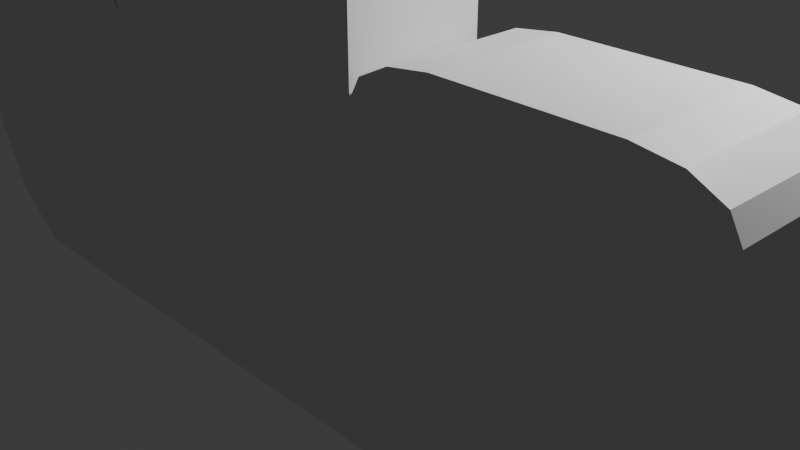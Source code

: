# Source: sofa.blend  (saved by Blender 5.1.30; exported with 4.5.12 LTS)
import bpy
from mathutils import Matrix  # noqa: F401  (used for matrix-valued properties, if any)

bpy.ops.wm.read_factory_settings(use_empty=True)
scene = bpy.context.scene
scene.name = 'Scene'

# ---- collections
col_collection = bpy.data.collections.new('Collection'); scene.collection.children.link(col_collection)

# ---- materials (node trees are filled in below, after node groups)
mat_material = bpy.data.materials.new('Material')
mat_material.alpha_threshold = 0.0
mat_material.use_backface_culling_lightprobe_volume = False
mat_material.roughness = 0.5
mat_material.line_color = (0.0, 0.0, 0.0, 1.0)

# ---- material node trees
mat_material.use_nodes = True; mat_material.node_tree.nodes.clear()
_N = mat_material.node_tree.nodes; _L = mat_material.node_tree.links
n0 = _N.new('ShaderNodeOutputMaterial'); n0.name = 'Material Output'; n0.location = (200, 100)
n1 = _N.new('ShaderNodeBsdfPrincipled'); n1.name = 'Principled BSDF'; n1.location = (-200, 100)
_L.new(n1.outputs[0], n0.inputs[0])
n0.is_active_output = True

# ---- world
world_world = bpy.data.worlds.new('World'); scene.world = world_world
world_world.use_nodes = True; world_world.node_tree.nodes.clear()
_N = world_world.node_tree.nodes; _L = world_world.node_tree.links
n0 = _N.new('ShaderNodeOutputWorld'); n0.name = 'World Output'; n0.location = (200, 100)
n1 = _N.new('ShaderNodeBackground'); n1.name = 'Background'; n1.location = (-200, 100)
n1.inputs[0].default_value = (0.05088, 0.05088, 0.05088, 1.0)
_L.new(n1.outputs[0], n0.inputs[0])
n0.is_active_output = True
world_world.color = (0.05088, 0.05088, 0.05088)
world_world.sun_shadow_jitter_overblur = 0.0

# ---- cameras
cam_camera = bpy.data.cameras.new('Camera')
cam_camera.clip_end = 100.0
cam_camera.ortho_scale = 7.314

# ---- lights
light_light = bpy.data.lights.new('Light', 'POINT')
light_light.energy = 1000.0
light_light.shadow_soft_size = 0.1

# ---- meshes
me_cube = bpy.data.meshes.new('Cube')
me_cube.from_pydata([(-1.168, -0.9737, 0.08706), (1.2, -1.0, 0.8), (-1.168, 0.9737, 0.08706), (1.168, -0.9737, 0.08706), (-1.2, -1.0, 0.8), (1.168, 0.9737, 0.08706), (1.13, 0.9414, -0.2725), (1.053, 0.8777, -0.5918), (-1.053, -0.8777, -0.5918), (-1.13, -0.9414, -0.2725), (1.13, -0.9414, -0.2725), (1.053, -0.8777, -0.5918), (-1.13, 0.9414, -0.2725), (-1.053, 0.8777, -0.5918), (0.4, -1.0, 0.8), (-0.4, -1.0, 0.8), (1.2, 0.3333, 0.8), (1.2, -0.3333, 0.8), (-1.2, -0.3333, 0.8), (-1.2, 0.3333, 0.8), (1.168, 0.9737, 0.08706), (-1.168, 0.9737, 0.08706), (-1.081, 0.9184, 0.8), (0.4, -0.3333, 0.8), (-1.118, 0.3333, 0.8), (-0.4, -0.3333, 0.8), (0.6, -1.0, 1.3), (0.4, -1.0, 1.1), (0.5, -1.0, 1.273), (0.4268, -1.0, 1.2), (0.4, -0.3333, 1.1), (0.6, -0.3333, 1.3), (0.4268, -0.3333, 1.2), (0.5, -0.3333, 1.273), (1.0, -0.3333, 1.3), (1.2, -0.3333, 1.1), (1.1, -0.3333, 1.273), (1.173, -0.3333, 1.2), (1.2, -1.0, 1.1), (1.0, -1.0, 1.3), (1.173, -1.0, 1.2), (1.1, -1.0, 1.273), (-0.4, -1.0, 1.1), (-0.6, -1.0, 1.3), (-0.4268, -1.0, 1.2), (-0.5, -1.0, 1.273), (-0.6, -0.3333, 1.3), (-0.4, -0.3333, 1.1), (-0.5, -0.3333, 1.273), (-0.4268, -0.3333, 1.2), (-1.0, -1.0, 1.3), (-1.2, -1.0, 1.1), (-1.1, -1.0, 1.273), (-1.173, -1.0, 1.2), (-1.2, -0.3333, 1.1), (-1.0, -0.3333, 1.3), (-1.173, -0.3333, 1.2), (-1.1, -0.3333, 1.273), (-0.15, -1.0, 1.8), (-0.4, -1.0, 1.55), (-0.275, -1.0, 1.767), (-0.3665, -1.0, 1.675), (-0.4, -0.3333, 1.55), (-0.15, -0.3333, 1.8), (-0.3665, -0.3333, 1.675), (-0.275, -0.3333, 1.767), (0.4, -1.0, 1.55), (0.15, -1.0, 1.8), (0.3665, -1.0, 1.675), (0.275, -1.0, 1.767), (0.15, -0.3333, 1.8), (0.4, -0.3333, 1.55), (0.275, -0.3333, 1.767), (0.3665, -0.3333, 1.675), (1.081, 0.9184, 0.8), (1.081, 0.3333, 0.8), (1.081, -0.2517, 0.8), (-1.081, -0.2517, 0.8), (-1.2, -0.3333, 0.8), (-1.2, 0.3333, 0.8), (1.2, 0.3333, 0.8), (1.2, -0.3333, 0.8), (0.4, -0.3333, 0.8), (-0.4, -0.3333, 0.8), (-1.207, -1.006, 0.4466), (-1.21, -1.008, 0.6766), (-1.213, -1.011, 0.5616), (1.21, -1.008, 0.6766), (1.207, -1.006, 0.4466), (1.213, -1.011, 0.5616), (1.124, 0.9292, 0.08706), (-1.124, 0.9292, 0.08706), (1.099, -0.2292, 0.08706), (-1.149, -0.2292, 0.08706), (1.168, 0.9737, 0.08706), (-1.168, 0.9737, 0.08706), (1.168, -0.9737, 0.08706), (-1.168, -0.9737, 0.08706), (1.2, 0.9499, 0.8), (1.164, 0.9644, 0.8), (1.19, 0.9749, 0.8), (1.174, 0.9737, 0.673), (1.21, 0.9584, 0.6766), (1.2, 0.9836, 0.6755), (1.168, 0.9737, 0.08706), (1.207, 0.9559, 0.4466), (1.196, 0.9819, 0.3413), (1.213, 0.9609, 0.5616), (1.177, 0.9761, 0.5624), (1.203, 0.9861, 0.5618), (-1.164, 0.9644, 0.8), (-1.2, 0.9499, 0.8), (-1.19, 0.9749, 0.8), (-1.207, 0.9559, 0.4466), (-1.168, 0.9737, 0.08706), (-1.196, 0.9819, 0.3413), (-1.174, 0.9737, 0.673), (-1.21, 0.9584, 0.6766), (-1.2, 0.9836, 0.6755), (-1.177, 0.9762, 0.5624), (-1.213, 0.9609, 0.5616), (-1.203, 0.9861, 0.5618), (-1.081, 0.3333, 0.8)], [], [(6, 5, 3, 10), (3, 5, 94, 96), (13, 12, 6, 7), (10, 3, 0, 9), (7, 6, 10, 11), (13, 7, 11, 8), (8, 9, 12, 13), (9, 0, 2, 12), (11, 10, 9, 8), (23, 17, 81, 82), (2, 5, 6, 12), (17, 16, 80, 81), (30, 27, 29, 32), (32, 29, 28, 33), (33, 28, 26, 31), (23, 14, 27, 30), (34, 39, 41, 36), (36, 41, 40, 37), (37, 40, 38, 35), (34, 31, 26, 39), (1, 17, 35, 38), (17, 23, 30, 32, 33, 31, 34, 36, 37, 35), (14, 1, 38, 40, 41, 39, 26, 28, 29, 27), (46, 43, 45, 48), (48, 45, 44, 49), (49, 44, 42, 47), (15, 25, 47, 42), (50, 55, 57, 52), (52, 57, 56, 53), (53, 56, 54, 51), (46, 55, 50, 43), (18, 4, 51, 54), (4, 15, 42, 44, 45, 43, 50, 52, 53, 51), (25, 18, 54, 56, 57, 55, 46, 48, 49, 47), (62, 59, 61, 64), (64, 61, 60, 65), (65, 60, 58, 63), (25, 15, 59, 62), (70, 67, 69, 72), (72, 69, 68, 73), (73, 68, 66, 71), (15, 14, 66, 68, 69, 67, 58, 60, 61, 59), (14, 23, 71, 66), (70, 63, 58, 67), (23, 25, 62, 64, 65, 63, 70, 72, 73, 71), (25, 23, 82, 83), (19, 18, 78, 79), (18, 25, 83, 78), (5, 2, 21, 20), (77, 24, 79, 78), (75, 76, 81, 80), (16, 98, 74, 75), (82, 81, 76, 92, 93, 77, 78, 83), (87, 85, 86, 89), (89, 86, 84, 88), (3, 88, 84, 0), (87, 1, 14, 15, 4, 85), (90, 91, 93, 92), (2, 0, 97, 95), (5, 2, 95, 94), (0, 3, 96, 97), (91, 90, 94, 95), (90, 92, 96, 94), (93, 91, 95, 97), (92, 93, 97, 96), (77, 122, 22, 91, 93), (75, 74, 90, 92, 76), (102, 107, 109, 103), (103, 109, 108, 101), (107, 105, 106, 109), (109, 106, 104, 108), (98, 102, 103, 100), (100, 103, 101, 99), (102, 98, 16, 17, 1, 87), (108, 104, 5, 90, 74, 99, 101), (102, 87, 89, 107), (107, 89, 88, 105), (5, 104, 106, 105, 88, 3), (74, 98, 100, 99), (120, 117, 118, 121), (121, 118, 116, 119), (113, 120, 121, 115), (115, 121, 119, 114), (117, 111, 112, 118), (118, 112, 110, 116), (85, 4, 18, 19, 111, 117), (116, 110, 22, 91, 2, 114, 119), (86, 120, 113, 84), (0, 84, 113, 115, 114, 2), (85, 117, 120, 86), (19, 122, 22, 111), (110, 112, 111, 22)])
_uv = me_cube.uv_layers.new(name='UVMap')
_uv.uv.foreach_set('vector', [0.5, 0.5, 0.5269, 0.5, 0.5269, 0.75, 0.5, 0.75, 0.5269, 0.75, 0.5269, 0.5, 0.5269, 0.5, 0.5269, 0.75, 0.4375, 0.25, 0.5, 0.25, 0.5, 0.5, 0.4375, 0.5, 0.5, 0.75, 0.5269, 0.75, 0.5269, 1.0, 0.5, 1.0, 0.4375, 0.5, 0.5, 0.5, 0.5, 0.75, 0.4375, 0.75, 0.4375, 0.25, 0.4375, 0.5, 0.4375, 0.75, 0.4375, 0.0, 0.4375, 0.0, 0.5, 0.0, 0.5, 0.25, 0.4375, 0.25, 0.5, 0.0, 0.5269, 0.0, 0.5269, 0.25, 0.5, 0.25, 0.4375, 0.75, 0.5, 0.75, 0.5, 1.0, 0.4375, 1.0, 0.7083, 0.6667, 0.625, 0.6667, 0.625, 0.6667, 0.7083, 0.6667, 0.0, 0.0, 0.0, 0.0, 0.5, 0.5, 0.5, 0.25, 0.625, 0.6667, 0.625, 0.5833, 0.625, 0.5833, 0.625, 0.6667, 0.7083, 0.6667, 0.7083, 0.75, 0.7083, 0.75, 0.7074, 0.6667, 0.7074, 0.6667, 0.7083, 0.75, 0.6979, 0.75, 0.6979, 0.6667, 0.6979, 0.6667, 0.6979, 0.75, 0.6875, 0.75, 0.6875, 0.6667, 0.7083, 0.6667, 0.7083, 0.75, 0.7083, 0.75, 0.7083, 0.6667, 0.6458, 0.6667, 0.6389, 0.7569, 0.6319, 0.7535, 0.6354, 0.6667, 0.6354, 0.6667, 0.6319, 0.7535, 0.625, 0.7509, 0.6259, 0.6667, 0.6259, 0.6667, 0.625, 0.7509, 0.625, 0.75, 0.625, 0.6667, 0.6458, 0.6667, 0.6875, 0.6667, 0.6875, 0.75, 0.6389, 0.7569, 0.625, 0.75, 0.625, 0.6667, 0.625, 0.6667, 0.625, 0.75, 0.625, 0.6667, 0.7083, 0.6667, 0.7083, 0.6667, 0.7074, 0.6667, 0.6979, 0.6667, 0.6875, 0.6667, 0.6458, 0.6667, 0.6354, 0.6667, 0.6259, 0.6667, 0.625, 0.6667, 0.625, 0.8333, 0.625, 0.75, 0.625, 0.75, 0.625, 0.7509, 0.6319, 0.7535, 0.6389, 0.7569, 0.625, 0.8125, 0.625, 0.8229, 0.625, 0.8305, 0.625, 0.8333, 0.8125, 0.6667, 0.8125, 0.75, 0.8021, 0.75, 0.8021, 0.6667, 0.8021, 0.6667, 0.8021, 0.75, 0.7917, 0.75, 0.7926, 0.6667, 0.7926, 0.6667, 0.7917, 0.75, 0.7917, 0.75, 0.7917, 0.6667, 0.7917, 0.75, 0.7917, 0.6667, 0.7917, 0.6667, 0.7917, 0.75, 0.8542, 0.75, 0.8542, 0.6667, 0.8698, 0.6667, 0.875, 0.75, 0.625, 0.0, 0.625, 0.08333, 0.625, 0.08333, 0.625, 0.0, 0.625, 0.0, 0.625, 0.08333, 0.625, 0.08333, 0.625, 0.0, 0.8125, 0.6667, 0.8542, 0.6667, 0.8542, 0.75, 0.8125, 0.75, 0.625, 0.08333, 0.625, 0.0, 0.625, 0.0, 0.625, 0.08333, 0.625, 1.0, 0.625, 0.9167, 0.625, 0.9167, 0.625, 0.9195, 0.625, 0.9271, 0.625, 0.9375, 0.625, 0.9792, 0.625, 0.9896, 0.625, 0.9972, 0.625, 1.0, 0.7917, 0.6667, 0.875, 0.6667, 0.875, 0.6667, 0.8722, 0.6667, 0.8698, 0.6667, 0.8542, 0.6667, 0.8125, 0.6667, 0.8021, 0.6667, 0.7926, 0.6667, 0.7917, 0.6667, 0.7917, 0.6667, 0.7917, 0.75, 0.7917, 0.75, 0.7905, 0.6667, 0.7905, 0.6667, 0.7917, 0.75, 0.7786, 0.75, 0.7786, 0.6667, 0.7786, 0.6667, 0.7786, 0.75, 0.7656, 0.75, 0.7656, 0.6667, 0.7917, 0.6667, 0.7917, 0.75, 0.7917, 0.75, 0.7917, 0.6667, 0.7344, 0.6667, 0.7344, 0.75, 0.7214, 0.75, 0.7214, 0.6667, 0.7214, 0.6667, 0.7214, 0.75, 0.7083, 0.75, 0.7095, 0.6667, 0.7095, 0.6667, 0.7083, 0.75, 0.7083, 0.75, 0.7083, 0.6667, 0.625, 0.9167, 0.625, 0.8333, 0.625, 0.8333, 0.625, 0.8368, 0.625, 0.8464, 0.625, 0.8594, 0.625, 0.8906, 0.625, 0.9036, 0.625, 0.9132, 0.625, 0.9167, 0.7083, 0.75, 0.7083, 0.6667, 0.7083, 0.6667, 0.7083, 0.75, 0.7344, 0.6667, 0.7656, 0.6667, 0.7656, 0.75, 0.7344, 0.75, 0.7083, 0.6667, 0.7917, 0.6667, 0.7917, 0.6667, 0.7905, 0.6667, 0.7786, 0.6667, 0.7656, 0.6667, 0.7344, 0.6667, 0.7214, 0.6667, 0.7095, 0.6667, 0.7083, 0.6667, 0.7917, 0.6667, 0.7083, 0.6667, 0.7083, 0.6667, 0.7917, 0.6667, 0.625, 0.1667, 0.625, 0.08333, 0.625, 0.08333, 0.625, 0.1667, 0.875, 0.6667, 0.7917, 0.6667, 0.7917, 0.6667, 0.875, 0.6667, 0.0, 0.0, 0.0, 0.0, 0.0, 0.0, 0.0, 0.0, 0.8665, 0.6565, 0.8665, 0.5833, 0.875, 0.5833, 0.875, 0.6667, 0.6335, 0.5833, 0.6335, 0.6565, 0.625, 0.6667, 0.625, 0.5833, 0.625, 0.5833, 0.625, 0.5063, 0.0, 0.0, 0.0, 0.0, 0.7083, 0.6667, 0.625, 0.6667, 0.0, 0.0, 0.0, 0.0, 0.0, 0.0, 0.8665, 0.6565, 0.875, 0.6667, 0.7917, 0.6667, 0.5927, 0.75, 0.5927, 1.0, 0.5625, 0.9993, 0.5625, 0.75, 0.5625, 0.75, 0.5625, 0.9993, 0.5539, 1.0, 0.5539, 0.75, 0.5269, 0.75, 0.5539, 0.75, 0.5539, 1.0, 0.5269, 1.0, 0.5927, 0.75, 0.625, 0.75, 0.625, 0.8333, 0.625, 0.9167, 0.625, 1.0, 0.5927, 1.0, 0.0, 0.0, 0.0, 0.0, 0.0, 0.0, 0.0, 0.0, 0.5269, 0.25, 0.5269, 0.0, 0.5269, 0.0, 0.5269, 0.25, 0.0, 0.0, 0.0, 0.0, 0.0, 0.0, 0.0, 0.0, 0.5269, 1.0, 0.5269, 0.75, 0.5269, 0.75, 0.5269, 1.0, 0.0, 0.0, 0.0, 0.0, 0.0, 0.0, 0.0, 0.0, 0.0, 0.0, 0.0, 0.0, 0.0, 0.0, 0.0, 0.0, 0.0, 0.0, 0.0, 0.0, 0.0, 0.0, 0.0, 0.0, 0.0, 0.0, 0.0, 0.0, 0.0, 0.0, 0.0, 0.0, 0.0, 0.0, 0.0, 0.0, 0.0, 0.0, 0.0, 0.0, 0.0, 0.0, 0.0, 0.0, 0.0, 0.0, 0.0, 0.0, 0.0, 0.0, 0.0, 0.0, 0.5927, 0.5062, 0.5625, 0.5062, 0.5626, 0.5, 0.5928, 0.5, 0.5928, 0.5, 0.5626, 0.5, 0.3555, 0.3132, 0.3661, 0.3086, 0.5625, 0.5062, 0.5539, 0.5062, 0.5513, 0.5006, 0.5626, 0.5, 0.5626, 0.5, 0.5513, 0.5006, 0.5269, 0.5, 0.3555, 0.3132, 0.625, 0.5063, 0.5927, 0.5062, 0.5928, 0.5, 0.625, 0.5, 0.625, 0.5, 0.5928, 0.5, 0.3661, 0.3086, 0.3527, 0.2822, 0.5927, 0.5062, 0.625, 0.5063, 0.625, 0.5833, 0.625, 0.6667, 0.625, 0.75, 0.5927, 0.75, 0.3555, 0.3132, 0.5269, 0.5, 0.5269, 0.5, 0.0, 0.0, 0.0, 0.0, 0.3527, 0.2822, 0.3661, 0.3086, 0.5927, 0.5062, 0.5927, 0.75, 0.5625, 0.75, 0.5625, 0.5062, 0.5625, 0.5062, 0.5625, 0.75, 0.5539, 0.75, 0.5539, 0.5062, 0.5269, 0.5, 0.5269, 0.5, 0.5513, 0.5006, 0.5539, 0.5062, 0.5539, 0.75, 0.5269, 0.75, 0.0, 0.0, 0.625, 0.5063, 0.625, 0.5, 0.3527, 0.2822, 0.5625, 0.2438, 0.5927, 0.2438, 0.5928, 0.25, 0.5626, 0.25, 0.5626, 0.25, 0.5928, 0.25, 0.3662, 0.1543, 0.3555, 0.1566, 0.5539, 0.2438, 0.5625, 0.2438, 0.5626, 0.25, 0.5513, 0.2494, 0.5513, 0.2494, 0.5626, 0.25, 0.3555, 0.1566, 0.5269, 0.25, 0.5927, 0.2438, 0.625, 0.2437, 0.625, 0.25, 0.5928, 0.25, 0.5928, 0.25, 0.625, 0.25, 0.3527, 0.1411, 0.3662, 0.1543, 0.5927, 0.0, 0.625, 0.0, 0.625, 0.08333, 0.625, 0.1667, 0.625, 0.2437, 0.5927, 0.2438, 0.3662, 0.1543, 0.3527, 0.1411, 0.0, 0.0, 0.0, 0.0, 0.5269, 0.25, 0.5269, 0.25, 0.3555, 0.1566, 0.5625, 0.0006555, 0.5625, 0.2438, 0.5539, 0.2438, 0.5539, 0.0, 0.5269, 0.0, 0.5539, 0.0, 0.5539, 0.2438, 0.5513, 0.2494, 0.5269, 0.25, 0.5269, 0.25, 0.5927, 0.0, 0.5927, 0.2438, 0.5625, 0.2438, 0.5625, 0.0006555, 0.625, 0.1667, 0.0, 0.0, 0.0, 0.0, 0.625, 0.2437, 0.3527, 0.1411, 0.625, 0.25, 0.625, 0.2437, 0.0, 0.0])
me_cube.materials.append(mat_material)
me_cube.use_mirror_vertex_groups = False
me_cube.update()

# ---- objects
ob_cube = bpy.data.objects.new('Cube', me_cube)
ob_light = bpy.data.objects.new('Light', light_light)
ob_camera = bpy.data.objects.new('Camera', cam_camera)

# ---- transforms, parenting, visibility, modifiers, constraints
ob_cube.location = (0.0, 0.0, 0.0)
ob_cube.scale = (4.0, 2.0, 2.0)
ob_cube.lock_rotations_4d = False
ob_cube.empty_display_type = 'ARROWS'
ob_cube.lineart.crease_threshold = 0.0
ob_light.location = (4.076, 1.005, 5.904)
ob_light.rotation_euler = (0.6503, 0.05522, 1.866)
ob_light.lock_rotations_4d = False
ob_light.empty_display_type = 'ARROWS'
ob_light.color = (0.0, 0.0, 0.0, 0.0)
ob_light.lineart.crease_threshold = 0.0
ob_camera.location = (7.359, -6.926, 4.958)
ob_camera.rotation_euler = (1.109, 0.0, 0.8149)
ob_camera.lock_rotations_4d = False
ob_camera.empty_display_type = 'ARROWS'
ob_camera.color = (0.0, 0.0, 0.0, 0.0)
ob_camera.display_type = 'WIRE'
ob_camera.lineart.crease_threshold = 0.0

# ---- collection membership
col_collection.objects.link(ob_cube)
col_collection.objects.link(ob_light)
col_collection.objects.link(ob_camera)

# ---- scene / render settings (as saved in the file)
scene.camera = ob_camera
scene.frame_start = 1; scene.frame_end = 250; scene.frame_set(1)
scene.render.engine = 'BLENDER_EEVEE_NEXT'
scene.render.bake_bias = 0.0
scene.render.bake_samples = 0
scene.cycles.sampling_pattern = 'TABULATED_SOBOL'
scene.eevee.use_volume_custom_range = False
bpy.context.view_layer.update()
